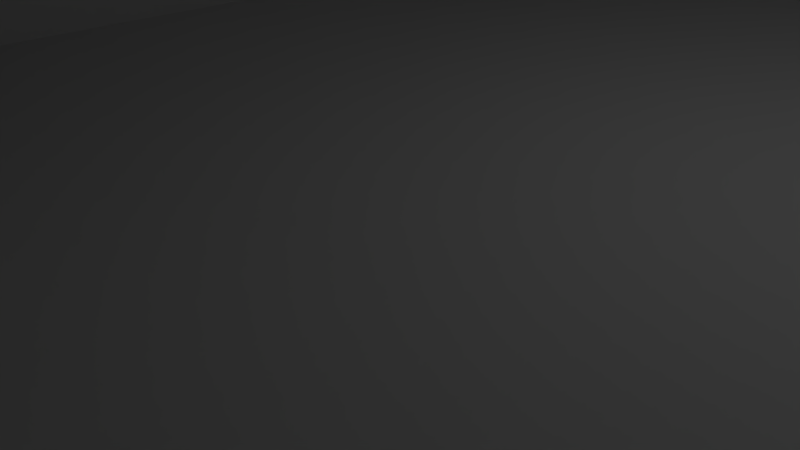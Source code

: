 # Source: room2.blend  (saved by Blender 2.76.0; exported with 4.5.12 LTS)
import bpy
from mathutils import Matrix  # noqa: F401  (used for matrix-valued properties, if any)

bpy.ops.wm.read_factory_settings(use_empty=True)
scene = bpy.context.scene
scene.name = 'Scene'

# ---- collections
col_collection_1 = bpy.data.collections.new('Collection 1'); scene.collection.children.link(col_collection_1)

# ---- materials (node trees are filled in below, after node groups)
mat_material = bpy.data.materials.new('Material')
mat_material.alpha_threshold = 0.0
mat_material.use_transparent_shadow = False
mat_material.roughness = 0.5
mat_material.line_color = (0.0, 0.0, 0.0, 1.0)

# ---- material node trees

# ---- world
world_world = bpy.data.worlds.new('World'); scene.world = world_world
world_world.color = (0.05088, 0.05088, 0.05088)
world_world.use_sun_shadow = False
world_world.sun_shadow_jitter_overblur = 0.0
world_world.cycles.sampling_method = 'NONE'
world_world.cycles.sample_map_resolution = 256

# ---- cameras
cam_camera = bpy.data.cameras.new('Camera')
cam_camera.clip_end = 100.0
cam_camera.lens = 35.0
cam_camera.sensor_width = 32.0
cam_camera.sensor_height = 18.0
cam_camera.ortho_scale = 7.314
cam_camera.dof.focus_distance = 0.0
cam_camera.dof.aperture_fstop = 128.0

# ---- lights
light_lamp = bpy.data.lights.new('Lamp', 'POINT')
light_lamp.transmission_factor = 0.0
light_lamp.cutoff_distance = 30.0
light_lamp.energy = 100.0
light_lamp.shadow_buffer_clip_start = 1.001
light_lamp.shadow_soft_size = 0.1
light_lamp.shadow_maximum_resolution = 0.006
light_lamp.use_absolute_resolution = True
light_lamp.cycles.use_multiple_importance_sampling = False

# ---- meshes
me_cube = bpy.data.meshes.new('Cube')
me_cube.from_pydata([(1.0, 1.0, -0.1), (1.0, -1.0, -0.1), (-1.0, -1.0, -0.1), (-1.0, 1.0, -0.1), (1.0, 1.0, 1.494), (-1.0, 1.0, 1.494), (1.0, -1.0, 1.494), (-1.0, -1.0, 1.494), (0.9333, 0.95, 0.0), (-0.9333, 0.95, 0.0), (-0.9333, -0.95, 0.0), (0.9333, -0.95, 0.0), (0.9333, 0.95, 1.394), (-0.9333, 0.95, 1.394), (0.9333, -0.95, 1.394), (-0.9333, -0.95, 1.394), (-0.3, -1.0, 1.217), (-0.3, -0.95, 1.217), (-0.2987, -1.0, 1.236), (-0.2987, -0.95, 1.236), (-0.1667, -1.0, 1.217), (-0.1667, -0.95, 1.217), (-0.1679, -1.0, 1.236), (-0.1679, -0.95, 1.236), (-0.3, -1.0, 0.9474), (-0.3, -0.95, 0.9474), (-0.1667, -1.0, 0.9474), (-0.1667, -0.95, 0.9474), (-0.1717, -1.0, 1.255), (-0.1717, -0.95, 1.255), (-0.2949, -1.0, 1.255), (-0.2949, -0.95, 1.255), (-0.2888, -1.0, 1.272), (-0.2888, -0.95, 1.272), (-0.1779, -1.0, 1.272), (-0.1779, -0.95, 1.272), (-0.1862, -1.0, 1.287), (-0.1862, -0.95, 1.287), (-0.1963, -1.0, 1.3), (-0.1963, -0.95, 1.3), (-0.2805, -1.0, 1.287), (-0.2805, -0.95, 1.287), (-0.2078, -1.0, 1.309), (-0.2078, -0.95, 1.309), (-0.2588, -1.0, 1.309), (-0.2588, -0.95, 1.309), (-0.2704, -1.0, 1.3), (-0.2704, -0.95, 1.3), (-0.2333, -1.0, 1.317), (-0.2333, -0.95, 1.317), (-0.2203, -1.0, 1.315), (-0.2203, -0.95, 1.315), (-0.2463, -1.0, 1.315), (-0.2463, -0.95, 1.315), (0.1667, -0.95, 1.217), (0.1667, -1.0, 1.217), (0.1679, -0.95, 1.236), (0.1679, -1.0, 1.236), (0.3, -0.95, 1.217), (0.3, -1.0, 1.217), (0.2987, -0.95, 1.236), (0.2987, -1.0, 1.236), (0.1667, -0.95, 0.9474), (0.1667, -1.0, 0.9474), (0.3, -0.95, 0.9474), (0.3, -1.0, 0.9474), (0.2949, -0.95, 1.255), (0.2949, -1.0, 1.255), (0.1717, -0.95, 1.255), (0.1717, -1.0, 1.255), (0.1779, -0.95, 1.272), (0.1779, -1.0, 1.272), (0.2888, -0.95, 1.272), (0.2888, -1.0, 1.272), (0.2805, -0.95, 1.287), (0.2805, -1.0, 1.287), (0.2704, -1.0, 1.3), (0.2704, -0.95, 1.3), (0.1862, -1.0, 1.287), (0.1862, -0.95, 1.287), (0.1779, -0.95, 1.272), (0.2795, -0.95, 1.289), (0.2588, -1.0, 1.309), (0.2588, -0.95, 1.309), (0.2078, -1.0, 1.309), (0.2019, -1.0, 1.304), (0.2078, -0.95, 1.309), (0.1963, -1.0, 1.3), (0.1963, -0.95, 1.3), (0.2333, -1.0, 1.317), (0.2333, -0.95, 1.317), (0.2463, -1.0, 1.315), (0.2463, -0.95, 1.315), (0.2203, -1.0, 1.315), (0.2203, -0.95, 1.315), (0.246, -1.0, 1.315)], [], [(0, 1, 2, 3), (4, 0, 3, 5), (0, 4, 6, 1), (1, 6, 95, 91, 82, 76, 75, 73, 67, 61, 59, 65, 63, 55, 57, 69, 71, 78, 87, 85, 20, 26, 24, 7, 2), (2, 7, 5, 3), (4, 5, 7, 6), (8, 9, 10, 11), (12, 13, 9, 8), (8, 11, 14, 12), (11, 10, 15, 25, 27, 21, 80, 70, 68, 56, 54, 62, 64, 58, 60, 66, 72, 74, 81, 14), (10, 9, 13, 15), (12, 14, 15, 13), (53, 52, 44, 45), (49, 48, 52, 53), (45, 44, 46, 47), (33, 32, 30, 31), (41, 40, 32, 33), (27, 26, 20, 21), (51, 50, 48, 49), (39, 38, 42, 43), (43, 42, 50, 51), (21, 20, 22, 23), (23, 22, 28, 29), (37, 36, 38, 39), (26, 27, 25, 24), (19, 18, 16, 17), (24, 25, 17, 16), (14, 81, 77, 83, 92, 90, 94, 86, 88, 79, 80, 21, 23, 29, 35, 37, 39, 43, 51, 49, 53, 45, 47, 41, 33, 31, 19, 17, 25, 15), (7, 24, 16, 18, 30, 32, 40, 46, 44, 52, 48, 50, 42, 38, 36, 34, 28, 22, 20, 85, 84, 93, 89, 95, 6), (29, 28, 34, 35), (31, 30, 18, 19), (35, 34, 36, 37), (47, 46, 40, 41), (94, 93, 84, 86), (90, 89, 93, 94), (86, 84, 85, 87, 88), (70, 71, 69, 68), (79, 78, 71, 70, 80), (64, 65, 59, 58), (92, 91, 95, 89, 90), (77, 76, 82, 83), (83, 82, 91, 92), (58, 59, 61, 60), (60, 61, 67, 66), (74, 75, 76, 77, 81), (65, 64, 62, 63), (56, 57, 55, 54), (63, 62, 54, 55), (66, 67, 73, 72), (68, 69, 57, 56), (72, 73, 75, 74), (88, 87, 78, 79)])
_uv = me_cube.uv_layers.new(name='UVMap')
_uv.uv.foreach_set('vector', [0.0, 0.0, 0.0, 0.0, 0.0, 0.0, 0.0, 0.0, 0.0, 0.0, 0.0, 0.0, 0.0, 0.0, 0.0, 0.0, 0.0, 0.0, 0.0, 0.0, 0.0, 0.0, 0.0, 0.0, 0.0, 0.0, 0.0, 0.0, 0.0, 0.0, 0.0, 0.0, 0.0, 0.0, 0.0, 0.0, 0.0, 0.0, 0.0, 0.0, 0.0, 0.0, 0.0, 0.0, 0.0, 0.0, 0.0, 0.0, 0.0, 0.0, 0.0, 0.0, 0.0, 0.0, 0.0, 0.0, 0.0, 0.0, 0.0, 0.0, 0.0, 0.0, 0.0, 0.0, 0.0, 0.0, 0.0, 0.0, 0.0, 0.0, 0.0, 0.0, 0.0, 0.0, 0.0, 0.0, 0.0, 0.0, 0.0, 0.0, 0.0, 0.0, 0.0, 0.0, 0.0, 0.0, 0.0, 0.0, 0.0, 0.0, 8.483e-05, 8.483e-05, 0.9999, 8.483e-05, 0.9999, 0.7198, 8.488e-05, 0.7198, 0.8759, 0.9999, 9.371e-05, 0.9999, 9.357e-05, 9.391e-05, 0.8759, 9.357e-05, 3.734e-05, 0.002787, 0.8917, 0.002787, 0.8917, 1.003, 3.762e-05, 1.003, 0.8696, -0.0003853, 0.00177, -0.0003853, 0.00177, 0.9903, 0.2962, 0.6729, 0.3582, 0.6729, 0.3582, 0.8642, 0.5184, 0.9037, 0.5184, 0.9037, 0.5155, 0.8914, 0.5137, 0.8781, 0.5131, 0.8642, 0.5131, 0.6729, 0.5751, 0.6729, 0.5751, 0.8642, 0.5745, 0.8781, 0.5728, 0.8914, 0.5699, 0.9037, 0.5661, 0.9145, 0.5656, 0.9153, 0.8696, 0.9903, 9.441e-05, 9.446e-05, 0.8915, 9.441e-05, 0.8915, 0.9999, 9.451e-05, 0.9999, 0.6658, 0.9999, 8.159e-05, 0.9999, 8.166e-05, 8.166e-05, 0.6658, 8.159e-05, 0.0, 0.0, 0.0, 0.0, 0.0, 0.0, 0.0, 0.0, 0.0, 0.0, 0.0, 0.0, 0.0, 0.0, 0.0, 0.0, 0.0, 0.0, 0.0, 0.0, 0.0, 0.0, 0.0, 0.0, 0.0, 0.0, 0.0, 0.0, 0.0, 0.0, 0.0, 0.0, 0.0, 0.0, 0.0, 0.0, 0.0, 0.0, 0.0, 0.0, 0.0, 0.0, 0.0, 0.0, 0.0, 0.0, 0.0, 0.0, 0.0, 0.0, 0.0, 0.0, 0.0, 0.0, 0.0, 0.0, 0.0, 0.0, 0.0, 0.0, 0.0, 0.0, 0.0, 0.0, 0.0, 0.0, 0.0, 0.0, 0.0, 0.0, 0.0, 0.0, 0.0, 0.0, 0.0, 0.0, 0.0, 0.0, 0.0, 0.0, 0.0, 0.0, 0.0, 0.0, 0.0, 0.0, 0.0, 0.0, 0.0, 0.0, 0.0, 0.0, 0.0, 0.0, 0.0, 0.0, 0.0, 0.0, 0.0, 0.0, 0.0, 0.0, 0.0, 0.0, 0.0, 0.0, 0.0, 0.0, 0.0, 0.0, 0.0, 0.0, 0.0, 0.0, 0.0, 0.0, 0.0, 0.0, 0.0, 0.0, 0.8696, 0.9903, 0.5656, 0.9153, 0.5614, 0.9233, 0.556, 0.9299, 0.5502, 0.9339, 0.5441, 0.9353, 0.5381, 0.9339, 0.5323, 0.9299, 0.5269, 0.9233, 0.5222, 0.9145, 0.5184, 0.9037, 0.3582, 0.8642, 0.3576, 0.8781, 0.3558, 0.8914, 0.353, 0.9037, 0.3491, 0.9145, 0.3444, 0.9233, 0.339, 0.9299, 0.3332, 0.9339, 0.3272, 0.9353, 0.3211, 0.9339, 0.3153, 0.9299, 0.31, 0.9233, 0.3053, 0.9145, 0.3014, 0.9037, 0.2986, 0.8914, 0.2968, 0.8781, 0.2962, 0.8642, 0.2962, 0.6729, 0.00177, 0.9903, 0.0, 0.0, 0.0, 0.0, 0.0, 0.0, 0.0, 0.0, 0.0, 0.0, 0.0, 0.0, 0.0, 0.0, 0.0, 0.0, 0.0, 0.0, 0.0, 0.0, 0.0, 0.0, 0.0, 0.0, 0.0, 0.0, 0.0, 0.0, 0.0, 0.0, 0.0, 0.0, 0.0, 0.0, 0.0, 0.0, 0.0, 0.0, 0.0, 0.0, 0.0, 0.0, 0.0, 0.0, 0.0, 0.0, 0.0, 0.0, 0.0, 0.0, 0.0, 0.0, 0.0, 0.0, 0.0, 0.0, 0.0, 0.0, 0.0, 0.0, 0.0, 0.0, 0.0, 0.0, 0.0, 0.0, 0.0, 0.0, 0.0, 0.0, 0.0, 0.0, 0.0, 0.0, 0.0, 0.0, 0.0, 0.0, 0.0, 0.0, 0.0, 0.0, 0.0, 0.0, 0.0, 0.0, 0.0, 0.0, 0.0, 0.0, 0.0, 0.0, 0.0, 0.0, 0.0, 0.0, 0.0, 0.0, 0.0, 0.0, 0.0, 0.0, 0.0, 0.0, 0.0, 0.0, 0.0, 0.0, 0.0, 0.0, 0.0, 0.0, 0.0, 0.0, 0.0, 0.0, 0.0, 0.0, 0.0, 0.0, 0.0, 0.0, 0.0, 0.0, 0.0, 0.0, 0.0, 0.0, 0.0, 0.0, 0.0, 0.0, 0.0, 0.0, 0.0, 0.0, 0.0, 0.0, 0.0, 0.0, 0.0, 0.0, 0.0, 0.0, 0.0, 0.0, 0.0, 0.0, 0.0, 0.0, 0.0, 0.0, 0.0, 0.0, 0.0, 0.0, 0.0, 0.0, 0.0, 0.0, 0.0, 0.0, 0.0, 0.0, 0.0, 0.0, 0.0, 0.0, 0.0, 0.0, 0.0, 0.0, 0.0, 0.0, 0.0, 0.0, 0.0, 0.0, 0.0, 0.0, 0.0, 0.0, 0.0, 0.0, 0.0, 0.0, 0.0, 0.0, 0.0, 0.0, 0.0, 0.0, 0.0, 0.0, 0.0, 0.0, 0.0, 0.0, 0.0, 0.0, 0.0, 0.0, 0.0, 0.0, 0.0, 0.0, 0.0, 0.0, 0.0, 0.0, 0.0, 0.0, 0.0, 0.0, 0.0, 0.0, 0.0, 0.0, 0.0, 0.0, 0.0, 0.0, 0.0, 0.0, 0.0, 0.0, 0.0, 0.0, 0.0, 0.0, 0.0, 0.0, 0.0, 0.0, 0.0, 0.0, 0.0, 0.0, 0.0, 0.0, 0.0, 0.0])
me_cube.materials.append(mat_material)
me_cube.use_remesh_preserve_volume = False
me_cube.use_remesh_preserve_attributes = False
me_cube.use_mirror_vertex_groups = False
me_cube.update()

# ---- objects
ob_lamp = bpy.data.objects.new('Lamp', light_lamp)
ob_camera = bpy.data.objects.new('Camera', cam_camera)
ob_room = bpy.data.objects.new('Room', me_cube)

# ---- transforms, parenting, visibility, modifiers, constraints
ob_lamp.location = (4.519, 6.071, 10.48)
ob_lamp.rotation_euler = (0.6503, 0.05522, 1.866)
ob_lamp.lock_rotations_4d = False
ob_lamp.empty_display_type = 'ARROWS'
ob_lamp.color = (0.0, 0.0, 0.0, 0.0)
ob_lamp.lineart.crease_threshold = 0.0
ob_camera.location = (7.481, -6.508, 5.344)
ob_camera.rotation_euler = (1.109, 0.01082, 0.8149)
ob_camera.lock_rotations_4d = False
ob_camera.empty_display_type = 'ARROWS'
ob_camera.color = (0.0, 0.0, 0.0, 0.0)
ob_camera.display_type = 'WIRE'
ob_camera.lineart.crease_threshold = 0.0
ob_room.location = (0.0, 0.0, 0.0)
ob_room.scale = (15.0, 20.0, 10.0)
ob_room.lock_rotations_4d = False
ob_room.empty_display_type = 'ARROWS'
ob_room.lineart.crease_threshold = 0.0

# ---- collection membership
col_collection_1.objects.link(ob_lamp)
col_collection_1.objects.link(ob_camera)
col_collection_1.objects.link(ob_room)

# ---- scene / render settings (as saved in the file)
scene.camera = ob_camera
scene.frame_start = 1; scene.frame_end = 250; scene.frame_set(1)
scene.render.engine = 'BLENDER_EEVEE_NEXT'
scene.render.resolution_percentage = 50
scene.render.dither_intensity = 0.0
scene.cycles.use_denoising = False
scene.cycles.samples = 10
scene.cycles.sampling_pattern = 'TABULATED_SOBOL'
scene.cycles.light_sampling_threshold = 0.0
scene.cycles.use_adaptive_sampling = False
scene.cycles.use_light_tree = False
scene.cycles.blur_glossy = 0.0
scene.cycles.pixel_filter_type = 'GAUSSIAN'
scene.cycles.sample_clamp_indirect = 0.0
scene.view_settings.view_transform = 'Standard'
bpy.context.view_layer.update()
